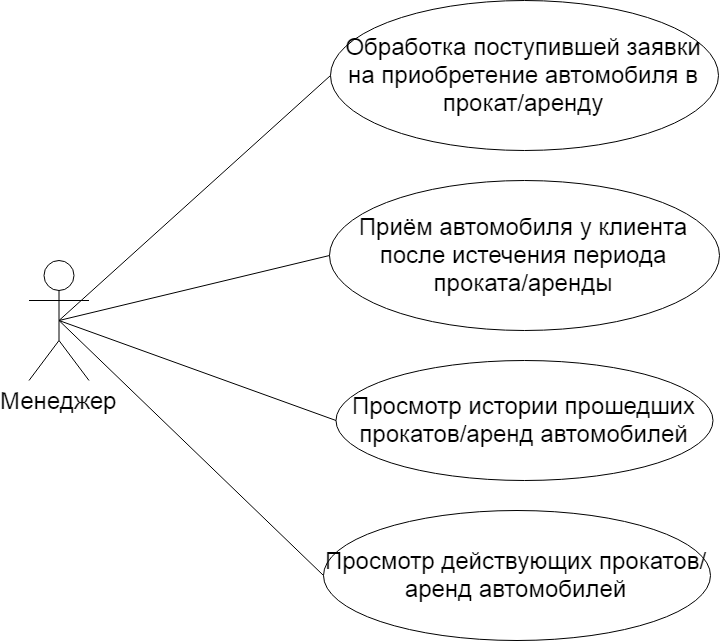

The diagram above was exported from draw.io. Its source (the exported page's mxGraphModel, read from the mxfile embedded in the PNG):
<mxGraphModel dx="2531" dy="2157" grid="1" gridSize="10" guides="1" tooltips="1" connect="1" arrows="1" fold="1" page="1" pageScale="1" pageWidth="827" pageHeight="1169" math="0" shadow="0">
  <root>
    <mxCell id="0" />
    <mxCell id="1" parent="0" />
    <mxCell id="g53Wh0gVggMB8Clp35Xd-1" value="&lt;font style=&quot;font-size: 24px&quot;&gt;Менеджер&lt;/font&gt;" style="shape=umlActor;verticalLabelPosition=bottom;labelBackgroundColor=#ffffff;verticalAlign=top;html=1;outlineConnect=0;" parent="1" vertex="1">
      <mxGeometry x="-60.5" y="230" width="60" height="120" as="geometry" />
    </mxCell>
    <mxCell id="g53Wh0gVggMB8Clp35Xd-3" value="&lt;font style=&quot;font-size: 24px&quot;&gt;Обработка поступившей заявки на приобретение автомобиля в прокат/аренду&lt;/font&gt;" style="ellipse;whiteSpace=wrap;html=1;" parent="1" vertex="1">
      <mxGeometry x="241" y="-30" width="388" height="150" as="geometry" />
    </mxCell>
    <mxCell id="g53Wh0gVggMB8Clp35Xd-5" value="&lt;font style=&quot;font-size: 24px&quot;&gt;Просмотр действующих прокатов/аренд автомобилей&lt;/font&gt;" style="ellipse;whiteSpace=wrap;html=1;" parent="1" vertex="1">
      <mxGeometry x="234" y="480" width="387" height="130" as="geometry" />
    </mxCell>
    <mxCell id="g53Wh0gVggMB8Clp35Xd-6" value="&lt;font style=&quot;font-size: 24px&quot;&gt;Приём автомобиля у клиента после истечения периода проката/аренды&lt;/font&gt;" style="ellipse;whiteSpace=wrap;html=1;" parent="1" vertex="1">
      <mxGeometry x="240" y="150" width="390" height="150" as="geometry" />
    </mxCell>
    <mxCell id="g53Wh0gVggMB8Clp35Xd-10" value="&lt;font style=&quot;font-size: 24px&quot;&gt;Просмотр истории прошедших прокатов/аренд автомобилей&lt;/font&gt;" style="ellipse;whiteSpace=wrap;html=1;" parent="1" vertex="1">
      <mxGeometry x="246.5" y="330" width="377" height="120" as="geometry" />
    </mxCell>
    <mxCell id="g53Wh0gVggMB8Clp35Xd-12" value="" style="endArrow=none;html=1;entryX=0;entryY=0.5;entryDx=0;entryDy=0;exitX=0.5;exitY=0.5;exitDx=0;exitDy=0;exitPerimeter=0;" parent="1" source="g53Wh0gVggMB8Clp35Xd-1" target="g53Wh0gVggMB8Clp35Xd-3" edge="1">
      <mxGeometry width="50" height="50" relative="1" as="geometry">
        <mxPoint x="30" y="490" as="sourcePoint" />
        <mxPoint x="80" y="440" as="targetPoint" />
      </mxGeometry>
    </mxCell>
    <mxCell id="g53Wh0gVggMB8Clp35Xd-13" value="" style="endArrow=none;html=1;entryX=0;entryY=0.5;entryDx=0;entryDy=0;exitX=0.5;exitY=0.5;exitDx=0;exitDy=0;exitPerimeter=0;" parent="1" source="g53Wh0gVggMB8Clp35Xd-1" target="g53Wh0gVggMB8Clp35Xd-6" edge="1">
      <mxGeometry width="50" height="50" relative="1" as="geometry">
        <mxPoint x="30" y="490" as="sourcePoint" />
        <mxPoint x="80" y="440" as="targetPoint" />
      </mxGeometry>
    </mxCell>
    <mxCell id="g53Wh0gVggMB8Clp35Xd-14" value="" style="endArrow=none;html=1;entryX=0;entryY=0.5;entryDx=0;entryDy=0;exitX=0.5;exitY=0.5;exitDx=0;exitDy=0;exitPerimeter=0;" parent="1" source="g53Wh0gVggMB8Clp35Xd-1" target="g53Wh0gVggMB8Clp35Xd-10" edge="1">
      <mxGeometry width="50" height="50" relative="1" as="geometry">
        <mxPoint x="50" y="540" as="sourcePoint" />
        <mxPoint x="100" y="490" as="targetPoint" />
      </mxGeometry>
    </mxCell>
    <mxCell id="g53Wh0gVggMB8Clp35Xd-15" value="" style="endArrow=none;html=1;entryX=0;entryY=0.5;entryDx=0;entryDy=0;exitX=0.5;exitY=0.5;exitDx=0;exitDy=0;exitPerimeter=0;" parent="1" source="g53Wh0gVggMB8Clp35Xd-1" target="g53Wh0gVggMB8Clp35Xd-5" edge="1">
      <mxGeometry width="50" height="50" relative="1" as="geometry">
        <mxPoint x="20" y="560" as="sourcePoint" />
        <mxPoint x="70" y="510" as="targetPoint" />
      </mxGeometry>
    </mxCell>
  </root>
</mxGraphModel>